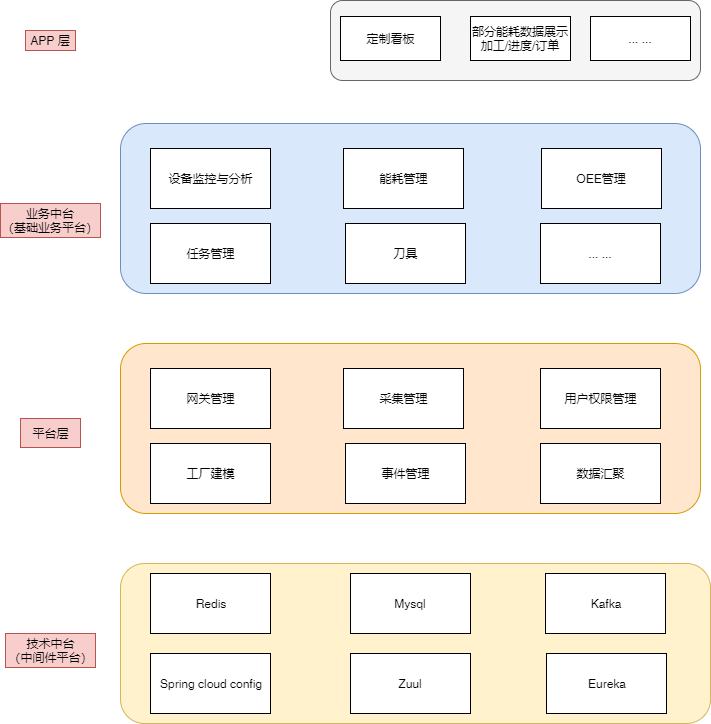

The diagram above was exported from draw.io. Its source (the exported page's mxGraphModel, read from the mxfile embedded in the PNG):
<mxGraphModel dx="1422" dy="822" grid="1" gridSize="10" guides="1" tooltips="1" connect="1" arrows="1" fold="1" page="1" pageScale="1" pageWidth="827" pageHeight="1169" math="0" shadow="0">
  <root>
    <mxCell id="rdK8Wn1kBTVbWGsZuHvP-0" />
    <mxCell id="rdK8Wn1kBTVbWGsZuHvP-1" parent="rdK8Wn1kBTVbWGsZuHvP-0" />
    <mxCell id="rdK8Wn1kBTVbWGsZuHvP-2" value="" style="rounded=1;whiteSpace=wrap;html=1;fillColor=#ffe6cc;strokeColor=#d79b00;" vertex="1" parent="rdK8Wn1kBTVbWGsZuHvP-1">
      <mxGeometry x="150" y="486" width="580" height="170" as="geometry" />
    </mxCell>
    <mxCell id="rdK8Wn1kBTVbWGsZuHvP-3" value="网关管理" style="rounded=0;whiteSpace=wrap;html=1;" vertex="1" parent="rdK8Wn1kBTVbWGsZuHvP-1">
      <mxGeometry x="180" y="511" width="120" height="60" as="geometry" />
    </mxCell>
    <mxCell id="rdK8Wn1kBTVbWGsZuHvP-4" value="采集管理" style="rounded=0;whiteSpace=wrap;html=1;" vertex="1" parent="rdK8Wn1kBTVbWGsZuHvP-1">
      <mxGeometry x="373" y="511" width="120" height="60" as="geometry" />
    </mxCell>
    <mxCell id="rdK8Wn1kBTVbWGsZuHvP-5" value="用户权限管理" style="rounded=0;whiteSpace=wrap;html=1;" vertex="1" parent="rdK8Wn1kBTVbWGsZuHvP-1">
      <mxGeometry x="570" y="511" width="120" height="60" as="geometry" />
    </mxCell>
    <mxCell id="rdK8Wn1kBTVbWGsZuHvP-6" value="工厂建模" style="rounded=0;whiteSpace=wrap;html=1;" vertex="1" parent="rdK8Wn1kBTVbWGsZuHvP-1">
      <mxGeometry x="180" y="586" width="120" height="60" as="geometry" />
    </mxCell>
    <mxCell id="rdK8Wn1kBTVbWGsZuHvP-7" value="事件管理" style="rounded=0;whiteSpace=wrap;html=1;" vertex="1" parent="rdK8Wn1kBTVbWGsZuHvP-1">
      <mxGeometry x="375" y="586" width="120" height="60" as="geometry" />
    </mxCell>
    <mxCell id="rdK8Wn1kBTVbWGsZuHvP-8" value="数据汇聚" style="rounded=0;whiteSpace=wrap;html=1;" vertex="1" parent="rdK8Wn1kBTVbWGsZuHvP-1">
      <mxGeometry x="570" y="586" width="120" height="60" as="geometry" />
    </mxCell>
    <mxCell id="rdK8Wn1kBTVbWGsZuHvP-9" value="" style="rounded=1;whiteSpace=wrap;html=1;fillColor=#dae8fc;strokeColor=#6c8ebf;" vertex="1" parent="rdK8Wn1kBTVbWGsZuHvP-1">
      <mxGeometry x="150" y="266" width="580" height="170" as="geometry" />
    </mxCell>
    <mxCell id="rdK8Wn1kBTVbWGsZuHvP-10" value="设备监控与分析" style="rounded=0;whiteSpace=wrap;html=1;" vertex="1" parent="rdK8Wn1kBTVbWGsZuHvP-1">
      <mxGeometry x="180" y="291" width="120" height="60" as="geometry" />
    </mxCell>
    <mxCell id="rdK8Wn1kBTVbWGsZuHvP-11" value="能耗管理" style="rounded=0;whiteSpace=wrap;html=1;" vertex="1" parent="rdK8Wn1kBTVbWGsZuHvP-1">
      <mxGeometry x="373" y="291" width="120" height="60" as="geometry" />
    </mxCell>
    <mxCell id="rdK8Wn1kBTVbWGsZuHvP-12" value="OEE管理" style="rounded=0;whiteSpace=wrap;html=1;" vertex="1" parent="rdK8Wn1kBTVbWGsZuHvP-1">
      <mxGeometry x="571" y="291" width="120" height="60" as="geometry" />
    </mxCell>
    <mxCell id="rdK8Wn1kBTVbWGsZuHvP-13" value="任务管理" style="rounded=0;whiteSpace=wrap;html=1;" vertex="1" parent="rdK8Wn1kBTVbWGsZuHvP-1">
      <mxGeometry x="180" y="366" width="120" height="60" as="geometry" />
    </mxCell>
    <mxCell id="rdK8Wn1kBTVbWGsZuHvP-14" value="刀具" style="rounded=0;whiteSpace=wrap;html=1;" vertex="1" parent="rdK8Wn1kBTVbWGsZuHvP-1">
      <mxGeometry x="375" y="366" width="120" height="60" as="geometry" />
    </mxCell>
    <mxCell id="rdK8Wn1kBTVbWGsZuHvP-15" value="... ..." style="rounded=0;whiteSpace=wrap;html=1;" vertex="1" parent="rdK8Wn1kBTVbWGsZuHvP-1">
      <mxGeometry x="570" y="366" width="120" height="60" as="geometry" />
    </mxCell>
    <mxCell id="rdK8Wn1kBTVbWGsZuHvP-16" value="" style="rounded=1;whiteSpace=wrap;html=1;fillColor=#fff2cc;strokeColor=#d6b656;" vertex="1" parent="rdK8Wn1kBTVbWGsZuHvP-1">
      <mxGeometry x="150" y="706" width="590" height="160" as="geometry" />
    </mxCell>
    <mxCell id="rdK8Wn1kBTVbWGsZuHvP-18" value="Redis" style="rounded=0;whiteSpace=wrap;html=1;" vertex="1" parent="rdK8Wn1kBTVbWGsZuHvP-1">
      <mxGeometry x="180" y="716" width="120" height="60" as="geometry" />
    </mxCell>
    <mxCell id="rdK8Wn1kBTVbWGsZuHvP-19" value="Mysql" style="rounded=0;whiteSpace=wrap;html=1;" vertex="1" parent="rdK8Wn1kBTVbWGsZuHvP-1">
      <mxGeometry x="380" y="716" width="120" height="60" as="geometry" />
    </mxCell>
    <mxCell id="rdK8Wn1kBTVbWGsZuHvP-20" value="Eureka" style="rounded=0;whiteSpace=wrap;html=1;" vertex="1" parent="rdK8Wn1kBTVbWGsZuHvP-1">
      <mxGeometry x="576" y="796" width="120" height="60" as="geometry" />
    </mxCell>
    <mxCell id="rdK8Wn1kBTVbWGsZuHvP-21" value="Spring cloud config" style="rounded=0;whiteSpace=wrap;html=1;" vertex="1" parent="rdK8Wn1kBTVbWGsZuHvP-1">
      <mxGeometry x="180" y="796" width="120" height="60" as="geometry" />
    </mxCell>
    <mxCell id="rdK8Wn1kBTVbWGsZuHvP-22" value="Zuul" style="rounded=0;whiteSpace=wrap;html=1;" vertex="1" parent="rdK8Wn1kBTVbWGsZuHvP-1">
      <mxGeometry x="380" y="796" width="120" height="60" as="geometry" />
    </mxCell>
    <mxCell id="rdK8Wn1kBTVbWGsZuHvP-23" value="Kafka" style="rounded=0;whiteSpace=wrap;html=1;" vertex="1" parent="rdK8Wn1kBTVbWGsZuHvP-1">
      <mxGeometry x="575" y="716" width="120" height="60" as="geometry" />
    </mxCell>
    <mxCell id="rdK8Wn1kBTVbWGsZuHvP-24" value="技术中台&lt;br&gt;（中间件平台）" style="text;html=1;strokeColor=#b85450;fillColor=#f8cecc;align=center;verticalAlign=middle;whiteSpace=wrap;rounded=0;" vertex="1" parent="rdK8Wn1kBTVbWGsZuHvP-1">
      <mxGeometry x="35" y="776" width="90" height="34" as="geometry" />
    </mxCell>
    <mxCell id="rdK8Wn1kBTVbWGsZuHvP-27" value="平台层" style="text;html=1;strokeColor=#b85450;fillColor=#f8cecc;align=center;verticalAlign=middle;whiteSpace=wrap;rounded=0;" vertex="1" parent="rdK8Wn1kBTVbWGsZuHvP-1">
      <mxGeometry x="50" y="561" width="60" height="29" as="geometry" />
    </mxCell>
    <mxCell id="rdK8Wn1kBTVbWGsZuHvP-28" value="业务中台&lt;br&gt;（基础业务平台）" style="text;html=1;strokeColor=#b85450;fillColor=#f8cecc;align=center;verticalAlign=middle;whiteSpace=wrap;rounded=0;" vertex="1" parent="rdK8Wn1kBTVbWGsZuHvP-1">
      <mxGeometry x="30" y="346" width="100" height="34" as="geometry" />
    </mxCell>
    <mxCell id="rdK8Wn1kBTVbWGsZuHvP-29" value="" style="rounded=1;whiteSpace=wrap;html=1;fillColor=#f5f5f5;strokeColor=#666666;fontColor=#333333;" vertex="1" parent="rdK8Wn1kBTVbWGsZuHvP-1">
      <mxGeometry x="360" y="143" width="370" height="80" as="geometry" />
    </mxCell>
    <mxCell id="rdK8Wn1kBTVbWGsZuHvP-30" value="APP 层" style="text;html=1;strokeColor=#b85450;fillColor=#f8cecc;align=center;verticalAlign=middle;whiteSpace=wrap;rounded=0;" vertex="1" parent="rdK8Wn1kBTVbWGsZuHvP-1">
      <mxGeometry x="55" y="173" width="50" height="20" as="geometry" />
    </mxCell>
    <mxCell id="rdK8Wn1kBTVbWGsZuHvP-31" value="定制看板" style="rounded=0;whiteSpace=wrap;html=1;" vertex="1" parent="rdK8Wn1kBTVbWGsZuHvP-1">
      <mxGeometry x="370" y="159" width="100" height="44" as="geometry" />
    </mxCell>
    <mxCell id="rdK8Wn1kBTVbWGsZuHvP-32" value="部分能耗数据展示加工/进度/订单" style="rounded=0;whiteSpace=wrap;html=1;" vertex="1" parent="rdK8Wn1kBTVbWGsZuHvP-1">
      <mxGeometry x="500" y="159" width="100" height="44" as="geometry" />
    </mxCell>
    <mxCell id="rdK8Wn1kBTVbWGsZuHvP-33" value="... ..." style="rounded=0;whiteSpace=wrap;html=1;" vertex="1" parent="rdK8Wn1kBTVbWGsZuHvP-1">
      <mxGeometry x="620" y="159" width="100" height="44" as="geometry" />
    </mxCell>
  </root>
</mxGraphModel>